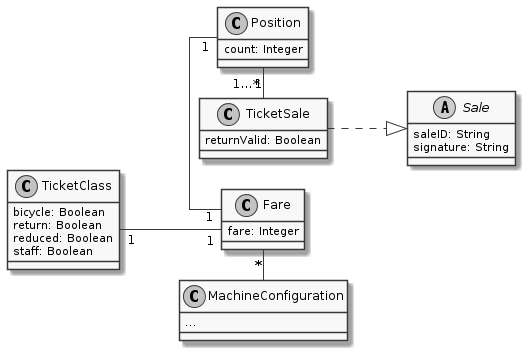

The diagram above was rendered by PlantUML. Its source (embedded in the PNG):
@startuml
skinparam linetype ortho
left to right direction
skinparam nodesep 30
'title: Classes concerning Tickets
skinparam monochrome true

class TicketSale {
    returnValid: Boolean
    ' from: MachineLocation
    'positions: [Position]
}

class Position {
    ' fare: Fare
    count: Integer
}

Position "1" - "1" Fare
Position "1…*" - "1" TicketSale

'TicketSale "1" -- "1" Payment

class TicketClass {
    bicycle: Boolean
    return: Boolean
    reduced: Boolean
    staff: Boolean
}

abstract class Sale {
    saleID: String
    'signedBy: VendingMachine
    signature: String
    'payment: Payment
}

TicketSale ..|> Sale
'Sale "*" - "1" VendingMachine

class MachineConfiguration {
    'forMachine: VendingMachine
    ' maxBicycles: Integer
    ' maxBicyclesTolerance: Integer
    ' maxPassengers: Integer
    ' maxPassengersTolerance: Integer
    'fares: [Fare]
    …
}

'MachineConfiguration "1" - "1…*" VendingMachine
MachineConfiguration "*" -up "*" Fare

class Fare {
    ' ticketClass: TicketClass
    fare: Integer
}

TicketClass "1" -- "1" Fare

' enum MachineCommand {
'     setSignalRed
'     setSignalGreen
'     stopVending
'     startVending
' }


@enduml